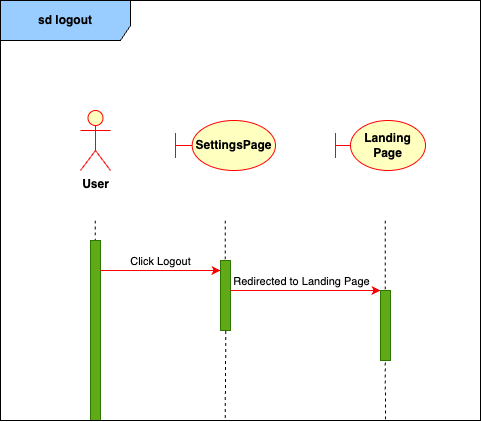

The diagram above was exported from draw.io. Its source (the exported page's mxGraphModel, read from the mxfile embedded in the PNG):
<mxGraphModel dx="984" dy="1760" grid="1" gridSize="10" guides="1" tooltips="1" connect="1" arrows="1" fold="1" page="1" pageScale="1" pageWidth="850" pageHeight="1100" math="0" shadow="0">
  <root>
    <mxCell id="0" />
    <mxCell id="1" parent="0" />
    <mxCell id="aYGua8loOPMy_VbPaQP4-7" value="&lt;b&gt;User&lt;/b&gt;" style="shape=umlActor;verticalLabelPosition=bottom;verticalAlign=top;html=1;outlineConnect=0;fillColor=#ffffc0;strokeColor=#ff0000;" parent="1" vertex="1">
      <mxGeometry x="80" y="-990" width="30" height="60" as="geometry" />
    </mxCell>
    <mxCell id="aYGua8loOPMy_VbPaQP4-9" value="&lt;b&gt;SettingsPage&lt;/b&gt;" style="shape=umlBoundary;whiteSpace=wrap;html=1;fillColor=#ffffc0;strokeColor=#ff0000;" parent="1" vertex="1">
      <mxGeometry x="175" y="-980" width="100" height="50" as="geometry" />
    </mxCell>
    <mxCell id="aYGua8loOPMy_VbPaQP4-20" value="&lt;b&gt;Landing Page&lt;/b&gt;" style="shape=umlBoundary;whiteSpace=wrap;html=1;fillColor=#ffffc0;strokeColor=#ff0000;" parent="1" vertex="1">
      <mxGeometry x="335" y="-980" width="90" height="50" as="geometry" />
    </mxCell>
    <mxCell id="aYGua8loOPMy_VbPaQP4-26" value="" style="endArrow=none;dashed=1;html=1;rounded=0;entryX=0.457;entryY=0.999;entryDx=0;entryDy=0;entryPerimeter=0;" parent="1" edge="1">
      <mxGeometry width="50" height="50" relative="1" as="geometry">
        <mxPoint x="225.32" y="-769.58" as="sourcePoint" />
        <mxPoint x="224.68000000000012" y="-680.0000000000001" as="targetPoint" />
      </mxGeometry>
    </mxCell>
    <mxCell id="aYGua8loOPMy_VbPaQP4-27" value="" style="endArrow=none;dashed=1;html=1;rounded=0;entryX=0.802;entryY=0.997;entryDx=0;entryDy=0;entryPerimeter=0;" parent="1" target="xHv1sovvGA04SCzGA8DC-1" edge="1">
      <mxGeometry width="50" height="50" relative="1" as="geometry">
        <mxPoint x="384.76" y="-750" as="sourcePoint" />
        <mxPoint x="385" y="-560.952380952381" as="targetPoint" />
      </mxGeometry>
    </mxCell>
    <mxCell id="aYGua8loOPMy_VbPaQP4-28" value="" style="endArrow=none;dashed=1;html=1;rounded=0;" parent="1" target="aYGua8loOPMy_VbPaQP4-11" edge="1">
      <mxGeometry width="50" height="50" relative="1" as="geometry">
        <mxPoint x="94.8" y="-880" as="sourcePoint" />
        <mxPoint x="94.8" y="-257.9310344827586" as="targetPoint" />
      </mxGeometry>
    </mxCell>
    <mxCell id="aYGua8loOPMy_VbPaQP4-11" value="" style="html=1;points=[];perimeter=orthogonalPerimeter;outlineConnect=0;targetShapes=umlLifeline;portConstraint=eastwest;newEdgeStyle={&quot;edgeStyle&quot;:&quot;elbowEdgeStyle&quot;,&quot;elbow&quot;:&quot;vertical&quot;,&quot;curved&quot;:0,&quot;rounded&quot;:0};fillColor=#60a917;fontColor=#ffffff;strokeColor=#2D7600;" parent="1" vertex="1">
      <mxGeometry x="90" y="-860" width="10" height="180" as="geometry" />
    </mxCell>
    <mxCell id="aYGua8loOPMy_VbPaQP4-32" value="" style="endArrow=none;dashed=1;html=1;rounded=0;" parent="1" target="aYGua8loOPMy_VbPaQP4-31" edge="1">
      <mxGeometry width="50" height="50" relative="1" as="geometry">
        <mxPoint x="224.76" y="-880" as="sourcePoint" />
        <mxPoint x="224.76" y="-257.9310344827586" as="targetPoint" />
      </mxGeometry>
    </mxCell>
    <mxCell id="aYGua8loOPMy_VbPaQP4-31" value="" style="html=1;points=[];perimeter=orthogonalPerimeter;outlineConnect=0;targetShapes=umlLifeline;portConstraint=eastwest;newEdgeStyle={&quot;edgeStyle&quot;:&quot;elbowEdgeStyle&quot;,&quot;elbow&quot;:&quot;vertical&quot;,&quot;curved&quot;:0,&quot;rounded&quot;:0};fillColor=#60a917;fontColor=#ffffff;strokeColor=#2D7600;" parent="1" vertex="1">
      <mxGeometry x="220" y="-840" width="10" height="70" as="geometry" />
    </mxCell>
    <mxCell id="aYGua8loOPMy_VbPaQP4-33" value="" style="endArrow=classic;html=1;rounded=0;fillColor=#ff0000;strokeColor=#ff0000;" parent="1" edge="1">
      <mxGeometry width="50" height="50" relative="1" as="geometry">
        <mxPoint x="100" y="-830" as="sourcePoint" />
        <mxPoint x="220" y="-830" as="targetPoint" />
      </mxGeometry>
    </mxCell>
    <mxCell id="aYGua8loOPMy_VbPaQP4-34" value="Click Logout" style="edgeLabel;html=1;align=center;verticalAlign=middle;resizable=0;points=[];" parent="aYGua8loOPMy_VbPaQP4-33" connectable="0" vertex="1">
      <mxGeometry x="0.3071" y="1" relative="1" as="geometry">
        <mxPoint x="-19" y="-9" as="offset" />
      </mxGeometry>
    </mxCell>
    <mxCell id="aYGua8loOPMy_VbPaQP4-35" value="" style="endArrow=classic;html=1;rounded=0;fillColor=#ff0000;strokeColor=#ff0000;" parent="1" target="aYGua8loOPMy_VbPaQP4-38" edge="1">
      <mxGeometry width="50" height="50" relative="1" as="geometry">
        <mxPoint x="230" y="-810" as="sourcePoint" />
        <mxPoint x="360" y="-810" as="targetPoint" />
      </mxGeometry>
    </mxCell>
    <mxCell id="aYGua8loOPMy_VbPaQP4-36" value="Redirected to Landing Page" style="edgeLabel;html=1;align=center;verticalAlign=middle;resizable=0;points=[];" parent="aYGua8loOPMy_VbPaQP4-35" connectable="0" vertex="1">
      <mxGeometry x="0.3071" y="1" relative="1" as="geometry">
        <mxPoint x="-28" y="-9" as="offset" />
      </mxGeometry>
    </mxCell>
    <mxCell id="aYGua8loOPMy_VbPaQP4-39" value="" style="endArrow=none;dashed=1;html=1;rounded=0;" parent="1" target="aYGua8loOPMy_VbPaQP4-38" edge="1">
      <mxGeometry width="50" height="50" relative="1" as="geometry">
        <mxPoint x="384.76" y="-880" as="sourcePoint" />
        <mxPoint x="384.76" y="-820" as="targetPoint" />
      </mxGeometry>
    </mxCell>
    <mxCell id="aYGua8loOPMy_VbPaQP4-38" value="" style="html=1;points=[];perimeter=orthogonalPerimeter;outlineConnect=0;targetShapes=umlLifeline;portConstraint=eastwest;newEdgeStyle={&quot;edgeStyle&quot;:&quot;elbowEdgeStyle&quot;,&quot;elbow&quot;:&quot;vertical&quot;,&quot;curved&quot;:0,&quot;rounded&quot;:0};fillColor=#60a917;fontColor=#ffffff;strokeColor=#2D7600;" parent="1" vertex="1">
      <mxGeometry x="380" y="-810" width="10" height="70" as="geometry" />
    </mxCell>
    <mxCell id="xHv1sovvGA04SCzGA8DC-1" value="&lt;b&gt;sd logout&lt;/b&gt;" style="shape=umlFrame;whiteSpace=wrap;html=1;pointerEvents=0;width=130;height=40;fillColor=#99ccff;strokeColor=#000000;" parent="1" vertex="1">
      <mxGeometry y="-1100" width="480" height="420" as="geometry" />
    </mxCell>
  </root>
</mxGraphModel>